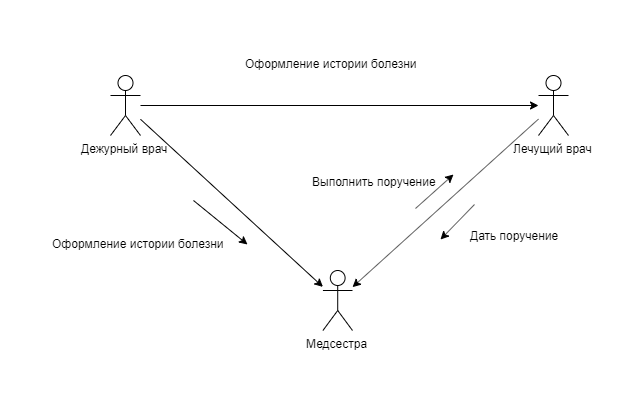

The diagram above was exported from draw.io. Its source (the exported page's mxGraphModel, read from the mxfile embedded in the PNG):
<mxGraphModel dx="2675" dy="1781" grid="0" gridSize="7" guides="1" tooltips="1" connect="1" arrows="1" fold="1" page="1" pageScale="1" pageWidth="1654" pageHeight="1169" background="none" math="0" shadow="0">
  <root>
    <mxCell id="0" />
    <mxCell id="1" parent="0" />
    <mxCell id="2" value="Дежурный врач" style="shape=umlActor;verticalLabelPosition=bottom;labelBackgroundColor=none;verticalAlign=top;html=1;outlineConnect=0;" vertex="1" parent="1">
      <mxGeometry x="-1073" y="2781" width="30" height="60" as="geometry" />
    </mxCell>
    <mxCell id="3" value="Медсестра" style="shape=umlActor;verticalLabelPosition=bottom;labelBackgroundColor=none;verticalAlign=top;html=1;outlineConnect=0;" vertex="1" parent="1">
      <mxGeometry x="-860.57" y="2976" width="29.57" height="60" as="geometry" />
    </mxCell>
    <mxCell id="4" value="Лечущий врач" style="shape=umlActor;verticalLabelPosition=bottom;labelBackgroundColor=none;verticalAlign=top;html=1;outlineConnect=0;" vertex="1" parent="1">
      <mxGeometry x="-645" y="2781" width="30" height="60" as="geometry" />
    </mxCell>
    <mxCell id="5" value="" style="endArrow=classic;html=1;" edge="1" source="2" target="3" parent="1">
      <mxGeometry width="50" height="50" relative="1" as="geometry">
        <mxPoint x="-993" y="2961" as="sourcePoint" />
        <mxPoint x="-943" y="2911" as="targetPoint" />
      </mxGeometry>
    </mxCell>
    <mxCell id="6" value="" style="endArrow=classic;html=1;" edge="1" source="2" target="4" parent="1">
      <mxGeometry width="50" height="50" relative="1" as="geometry">
        <mxPoint x="-837" y="2854" as="sourcePoint" />
        <mxPoint x="-787" y="2804" as="targetPoint" />
      </mxGeometry>
    </mxCell>
    <mxCell id="7" value="" style="endArrow=classic;html=1;" edge="1" source="4" target="3" parent="1">
      <mxGeometry width="50" height="50" relative="1" as="geometry">
        <mxPoint x="-992.82" y="2929.8155944055943" as="sourcePoint" />
        <mxPoint x="-593.82" y="2914.0044055944054" as="targetPoint" />
      </mxGeometry>
    </mxCell>
    <mxCell id="8" value="Дать поручение" style="text;html=1;" vertex="1" parent="1">
      <mxGeometry x="-715" y="2928" width="105" height="25" as="geometry" />
    </mxCell>
    <mxCell id="9" value="" style="endArrow=classic;html=1;" edge="1" parent="1">
      <mxGeometry width="50" height="50" relative="1" as="geometry">
        <mxPoint x="-709" y="2910" as="sourcePoint" />
        <mxPoint x="-743" y="2945" as="targetPoint" />
      </mxGeometry>
    </mxCell>
    <mxCell id="10" value="" style="endArrow=classic;html=1;" edge="1" parent="1">
      <mxGeometry width="50" height="50" relative="1" as="geometry">
        <mxPoint x="-768" y="2914" as="sourcePoint" />
        <mxPoint x="-730" y="2880" as="targetPoint" />
      </mxGeometry>
    </mxCell>
    <mxCell id="11" value="Выполнить поручение" style="text;html=1;" vertex="1" parent="1">
      <mxGeometry x="-872.9999999999999" y="2874" width="105" height="25" as="geometry" />
    </mxCell>
    <mxCell id="12" value="" style="endArrow=classic;html=1;" edge="1" parent="1">
      <mxGeometry width="50" height="50" relative="1" as="geometry">
        <mxPoint x="-990" y="2906" as="sourcePoint" />
        <mxPoint x="-936.0000000000002" y="2950" as="targetPoint" />
      </mxGeometry>
    </mxCell>
    <mxCell id="13" value="Оформление истории болезни" style="text;html=1;" vertex="1" parent="1">
      <mxGeometry x="-940.0658823529412" y="2756.0035294117647" width="189" height="25" as="geometry" />
    </mxCell>
    <mxCell id="14" value="Оформление истории болезни" style="text;html=1;" vertex="1" parent="1">
      <mxGeometry x="-1133.0011764705882" y="2935.9958823529414" width="189" height="25" as="geometry" />
    </mxCell>
  </root>
</mxGraphModel>